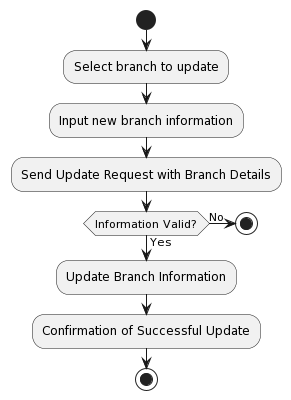

The diagram above was rendered by PlantUML. Its source (embedded in the PNG):
@startuml
start
:Select branch to update;
:Input new branch information;
:Send Update Request with Branch Details;
if (Information Valid?) then (Yes)
  :Update Branch Information;
  :Confirmation of Successful Update;
else (No)
  stop
endif
stop
@enduml